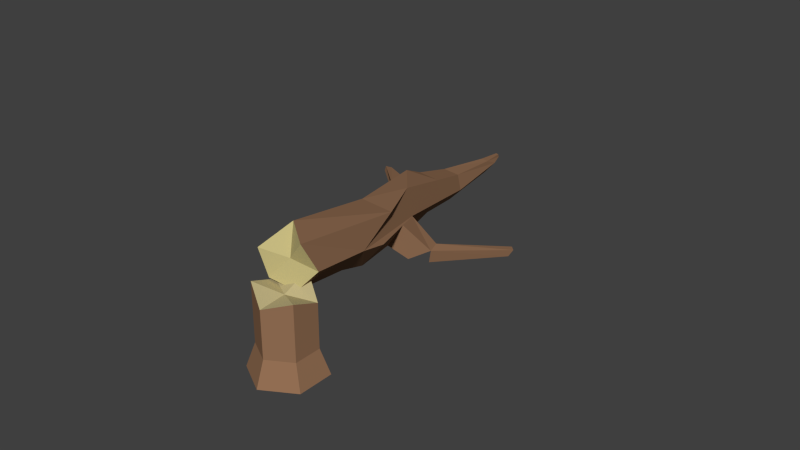 # Source: brokenTree.blend  (saved by Blender 2.79.0; exported with 4.5.12 LTS)
import bpy
from mathutils import Matrix  # noqa: F401  (used for matrix-valued properties, if any)

bpy.ops.wm.read_factory_settings(use_empty=True)
scene = bpy.context.scene
scene.name = 'Scene'

# ---- collections
col_collection_1 = bpy.data.collections.new('Collection 1'); scene.collection.children.link(col_collection_1)

# ---- materials (node trees are filled in below, after node groups)
mat_brown = bpy.data.materials.new('brown')
mat_brown.alpha_threshold = 0.0
mat_brown.use_transparent_shadow = False
mat_brown.diffuse_color = (0.3032, 0.165, 0.09165, 1.0)
mat_brown.roughness = 0.5
mat_brown.specular_intensity = 0.0
mat_material_001 = bpy.data.materials.new('Material.001')
mat_material_001.alpha_threshold = 0.0
mat_material_001.use_transparent_shadow = False
mat_material_001.diffuse_color = (0.5173, 0.4413, 0.2275, 1.0)
mat_material_001.roughness = 0.5
mat_material_001.specular_intensity = 0.0
mat_material = bpy.data.materials.new('Material')
mat_material.alpha_threshold = 0.0
mat_material.use_transparent_shadow = False
mat_material.diffuse_color = (0.5489, 0.4775, 0.2125, 1.0)
mat_material.roughness = 0.5
mat_material.specular_intensity = 0.0

# ---- material node trees

# ---- world
world_world_002 = bpy.data.worlds.new('World.002'); scene.world = world_world_002
world_world_002.use_sun_shadow = False
world_world_002.sun_shadow_jitter_overblur = 0.0
world_world_002.cycles.sampling_method = 'NONE'
world_world_002.cycles.sample_map_resolution = 256

# ---- meshes
me_cylinder = bpy.data.meshes.new('Cylinder')
me_cylinder.from_pydata([(0.0, 1.0, -0.1105), (0.0, 1.0, 1.264), (0.866, 0.5, -0.1105), (0.866, 0.5, 0.8869), (0.866, -0.5, -0.1105), (0.866, -0.5, 1.132), (-8.742e-08, -1.0, -0.1105), (-8.742e-08, -1.0, 0.96), (-0.866, -0.5, -0.1105), (-0.866, -0.5, 1.224), (-0.866, 0.5, -0.1105), (-0.866, 0.5, 1.0), (9.143e-09, 1.33, -0.6673), (1.152, 0.6651, -0.6673), (1.152, -0.6651, -0.6673), (-1.071e-07, -1.33, -0.6673), (-1.152, -0.6651, -0.6673), (-1.152, 0.6651, -0.6673), (0.0, 2.98e-08, 1.0)], [], [(0, 1, 3, 2), (2, 3, 5, 4), (4, 5, 7, 6), (6, 7, 9, 8), (7, 5, 18), (10, 11, 1, 0), (8, 9, 11, 10), (10, 0, 12, 17), (12, 13, 14, 15, 16, 17), (8, 10, 17, 16), (6, 8, 16, 15), (4, 6, 15, 14), (2, 4, 14, 13), (0, 2, 13, 12), (18, 11, 9), (3, 1, 18), (5, 3, 18), (1, 11, 18), (9, 7, 18)])
me_cylinder.polygons.foreach_set('material_index', [1, 1, 1, 1, 2, 1, 1, 1, 1, 1, 1, 1, 1, 1, 2, 2, 2, 2, 2])
me_cylinder.materials.append(None)
me_cylinder.materials.append(mat_brown)
me_cylinder.materials.append(mat_material_001)
me_cylinder.use_remesh_preserve_volume = False
me_cylinder.use_remesh_preserve_attributes = False
me_cylinder.use_mirror_vertex_groups = False
me_cylinder.update()
me_circle = bpy.data.meshes.new('Circle')
me_circle.from_pydata([(0.2647, 0.524, 0.8141), (-0.1707, 0.308, 0.7156), (-0.1639, -0.2896, 0.9986), (0.259, -0.3956, 0.5809), (0.6977, -0.226, 0.8141), (0.6977, 0.274, 0.8141), (0.3354, 0.5713, 3.239), (-0.1559, 0.2876, 3.239), (-0.1559, -0.2797, 3.239), (0.3354, -0.5634, 3.239), (0.6838, -0.2626, 2.239), (0.6838, 0.2704, 2.239), (-5.12e-07, 0.5, 5.434), (-0.433, 0.25, 5.434), (-0.433, -0.25, 5.434), (-4.683e-07, -0.5, 4.434), (0.433, -0.25, 4.434), (0.433, 0.25, 5.434), (-1.006e-06, 0.3855, 5.977), (-0.3339, 0.1928, 5.977), (-0.3339, -0.1928, 5.977), (-9.726e-07, -0.3855, 5.977), (0.3339, -0.1928, 5.977), (0.3339, 0.1928, 5.977), (-1.841e-06, 0.3032, 7.121), (-0.2625, 0.1516, 7.121), (-0.2625, -0.1516, 7.121), (-1.815e-06, -0.3032, 7.121), (0.2625, -0.1516, 7.121), (0.2625, 0.1516, 7.121), (0.7024, 0.2757, 3.248), (0.7467, 0.28, 2.888), (0.6449, -0.266, 3.253), (0.7109, -0.271, 2.885), (0.5014, 0.4144, 4.395), (0.6083, 0.2667, 4.012), (0.529, -0.2572, 3.899), (1.04, -0.1399, 4.764), (1.145, 0.04237, 5.022), (1.227, 0.1228, 4.614), (1.106, -0.09871, 4.495), (-2.202e-06, -0.1555, 8.55), (-0.1435, -0.2559, 8.525), (-0.1352, -0.3813, 8.513), (-0.02229, -0.4378, 8.517), (0.05224, -0.404, 8.89), (0.1093, -0.2187, 8.55), (-0.3758, 1.036, 6.89), (-0.7097, 0.8437, 6.89), (-0.3758, 0.9541, 7.479), (-0.6384, 0.8025, 7.479), (-1.183, 1.224, 7.796), (-1.241, 1.145, 7.806), (-1.114, 1.176, 7.923), (-1.16, 1.114, 7.93), (1.854, -0.8367, 5.771), (1.859, -0.6658, 5.858), (1.957, -0.7177, 5.641), (1.927, -0.875, 5.633), (-0.09799, -0.3354, 9.294), (-0.1414, -0.364, 9.288), (-0.1379, -0.4161, 9.283), (-0.09109, -0.4395, 9.285), (-0.04772, -0.4108, 9.291), (-0.05117, -0.3588, 9.296), (0.2647, 0.024, 0.8141), (0.8115, 0.168, 4.617), (1.006, 0.1575, 4.11)], [], [(2, 1, 65), (11, 6, 12, 17, 34, 35, 30, 31), (5, 0, 6, 11), (4, 5, 11, 10), (3, 4, 10, 9), (2, 3, 9, 8), (1, 2, 8, 7), (0, 1, 7, 6), (17, 12, 18, 23), (10, 11, 31, 33), (9, 10, 33, 32, 36, 16, 15), (8, 9, 15, 14), (7, 8, 14, 13), (6, 7, 13, 12), (23, 18, 24, 29), (16, 17, 23, 22), (15, 16, 22, 21), (14, 15, 21, 20), (13, 14, 20, 19), (12, 13, 19, 18), (29, 24, 41, 46), (22, 23, 29, 28), (21, 22, 28, 27), (20, 21, 27, 26), (19, 20, 26, 25), (19, 25, 50, 48), (33, 31, 30, 32), (32, 30, 35, 36), (16, 34, 17), (38, 37, 55, 56), (16, 36, 40, 37), (46, 41, 59, 64), (28, 29, 46, 45), (27, 28, 45, 44), (26, 27, 44, 43), (25, 26, 43, 42), (24, 25, 42, 41), (48, 50, 54, 52), (24, 18, 47, 49), (25, 24, 49, 50), (18, 19, 48, 47), (51, 52, 54, 53), (49, 47, 51, 53), (50, 49, 53, 54), (47, 48, 52, 51), (58, 57, 56, 55), (40, 39, 57, 58), (37, 40, 58, 55), (39, 38, 56, 57), (60, 61, 62, 63, 64, 59), (45, 46, 64, 63), (44, 45, 63, 62), (43, 44, 62, 61), (42, 43, 61, 60), (41, 42, 60, 59), (2, 65, 3), (0, 5, 65), (3, 65, 4), (1, 0, 65), (65, 5, 4), (35, 34, 66, 67), (36, 35, 67, 40), (34, 16, 37, 66), (37, 38, 39, 40), (66, 37, 40, 67)])
me_circle.polygons.foreach_set('material_index', [1, 0, 0, 0, 0, 0, 0, 0, 0, 0, 0, 0, 0, 0, 0, 0, 0, 0, 0, 0, 0, 0, 0, 0, 0, 0, 0, 0, 0, 0, 0, 0, 0, 0, 0, 0, 0, 0, 0, 0, 0, 0, 0, 0, 0, 0, 0, 0, 0, 0, 0, 0, 0, 0, 0, 1, 1, 1, 1, 1, 0, 0, 0, 0, 0])
me_circle.materials.append(mat_brown)
me_circle.materials.append(mat_material)
me_circle.use_remesh_preserve_volume = False
me_circle.use_remesh_preserve_attributes = False
me_circle.use_mirror_vertex_groups = False
me_circle.update()

# ---- objects
ob_cylinder = bpy.data.objects.new('Cylinder', me_cylinder)
ob_circle = bpy.data.objects.new('Circle', me_circle)

# ---- transforms, parenting, visibility, modifiers, constraints
ob_cylinder.location = (0.1337, -1.503, 0.5347)
ob_cylinder.scale = (0.5006, 0.5006, 0.8)
ob_cylinder.lineart.crease_threshold = 0.0
ob_circle.location = (0.0, -1.981, 2.171)
ob_circle.rotation_euler = (-1.907, 0.6972, 0.01738)
ob_circle.lineart.crease_threshold = 0.0

# ---- collection membership
col_collection_1.objects.link(ob_cylinder)
col_collection_1.objects.link(ob_circle)

# ---- scene / render settings (as saved in the file)
scene.frame_start = 1; scene.frame_end = 250; scene.frame_set(28)
scene.render.engine = 'BLENDER_EEVEE_NEXT'
scene.render.resolution_percentage = 50
scene.render.dither_intensity = 0.0
scene.cycles.use_denoising = False
scene.cycles.samples = 10
scene.cycles.sampling_pattern = 'TABULATED_SOBOL'
scene.cycles.light_sampling_threshold = 0.0
scene.cycles.use_adaptive_sampling = False
scene.cycles.use_light_tree = False
scene.cycles.blur_glossy = 0.0
scene.cycles.pixel_filter_type = 'GAUSSIAN'
scene.cycles.sample_clamp_indirect = 0.0
scene.view_settings.view_transform = 'Standard'
bpy.context.view_layer.update()

# ---- added for rendering (the .blend has no active camera and no usable light): camera, sun
cam_auto = bpy.data.cameras.new('AutoCamera')
cam_auto.lens = 50.0
cam_auto.sensor_width = 36.0
cam_auto.clip_end = 1000.0
ob_auto_camera = bpy.data.objects.new('AutoCamera', cam_auto)
scene.collection.objects.link(ob_auto_camera)
ob_auto_camera.location = (10.4302, -11.209, 9.67523)
ob_auto_camera.rotation_euler = (1.09748, -7.21219e-08, 0.694738)
scene.camera = ob_auto_camera
light_auto_sun = bpy.data.lights.new('AutoSun', 'SUN')
light_auto_sun.energy = 3.0
light_auto_sun.angle = 0.0523599
ob_auto_sun = bpy.data.objects.new('AutoSun', light_auto_sun)
scene.collection.objects.link(ob_auto_sun)
ob_auto_sun.rotation_euler = (0.872665, 0.174533, 0.523599)
bpy.context.view_layer.update()
